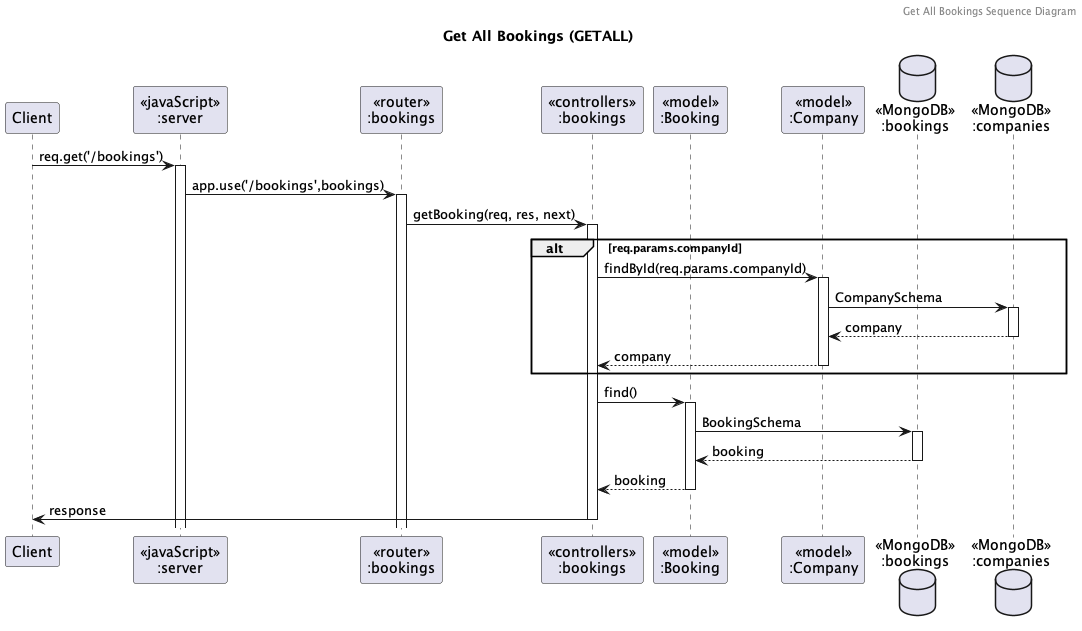

The diagram above was rendered by PlantUML. Its source (embedded in the PNG):
@startuml Get All Bookings (GETALL)

header Get All Bookings Sequence Diagram
title "Get All Bookings (GETALL)"

participant "Client" as client
participant "<<javaScript>>\n:server" as server
participant "<<router>>\n:bookings" as routerBookings
participant "<<controllers>>\n:bookings" as controllersBookings
participant "<<model>>\n:Booking" as modelBooking
participant "<<model>>\n:Company" as modelCompany
database "<<MongoDB>>\n:bookings" as BookingsDatabase
database "<<MongoDB>>\n:companies" as CompaniesDatabase

client->server ++:req.get('/bookings')
server->routerBookings ++:app.use('/bookings',bookings)
routerBookings -> controllersBookings ++: getBooking(req, res, next)
alt req.params.companyId
    controllersBookings->modelCompany ++: findById(req.params.companyId)
    modelCompany -> CompaniesDatabase ++: CompanySchema
    CompaniesDatabase --> modelCompany --: company
    controllersBookings <-- modelCompany --:company
end
controllersBookings->modelBooking ++:find()
modelBooking ->BookingsDatabase ++: BookingSchema
BookingsDatabase --> modelBooking --: booking
controllersBookings <-- modelBooking --:booking
controllersBookings->client --:response

@enduml